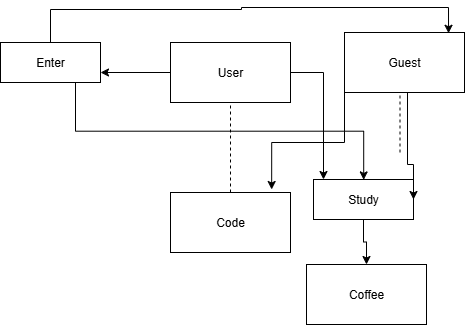

The diagram above was exported from draw.io. Its source (the exported page's mxGraphModel, read from the mxfile embedded in the PNG):
<mxGraphModel dx="1042" dy="570" grid="0" gridSize="10" guides="1" tooltips="1" connect="1" arrows="1" fold="1" page="1" pageScale="1" pageWidth="827" pageHeight="1169" math="0" shadow="0">
  <root>
    <mxCell id="0" />
    <mxCell id="1" parent="0" />
    <mxCell id="W3DA4NJ9cvY0-AG8vhTS-47" style="edgeStyle=orthogonalEdgeStyle;rounded=0;orthogonalLoop=1;jettySize=auto;html=1;exitX=0.5;exitY=0;exitDx=0;exitDy=0;entryX=0.867;entryY=0.013;entryDx=0;entryDy=0;entryPerimeter=0;" edge="1" parent="1" source="W3DA4NJ9cvY0-AG8vhTS-34" target="W3DA4NJ9cvY0-AG8vhTS-44">
      <mxGeometry relative="1" as="geometry">
        <mxPoint x="500.4000244140625" y="1.6000213623046875" as="targetPoint" />
        <mxPoint x="120" y="17" as="sourcePoint" />
        <Array as="points">
          <mxPoint x="120" y="17" />
          <mxPoint x="311" y="17" />
          <mxPoint x="311" y="15" />
          <mxPoint x="518" y="15" />
        </Array>
      </mxGeometry>
    </mxCell>
    <mxCell id="W3DA4NJ9cvY0-AG8vhTS-53" style="edgeStyle=orthogonalEdgeStyle;rounded=0;orthogonalLoop=1;jettySize=auto;html=1;exitX=0.75;exitY=1;exitDx=0;exitDy=0;" edge="1" parent="1" source="W3DA4NJ9cvY0-AG8vhTS-34">
      <mxGeometry relative="1" as="geometry">
        <mxPoint x="433.20001220703125" y="187.40005493164062" as="targetPoint" />
      </mxGeometry>
    </mxCell>
    <mxCell id="W3DA4NJ9cvY0-AG8vhTS-34" value="Enter" style="whiteSpace=wrap;html=1;align=center;" vertex="1" parent="1">
      <mxGeometry x="70" y="50" width="100" height="40" as="geometry" />
    </mxCell>
    <mxCell id="W3DA4NJ9cvY0-AG8vhTS-51" style="edgeStyle=orthogonalEdgeStyle;rounded=0;orthogonalLoop=1;jettySize=auto;html=1;exitX=0.5;exitY=1;exitDx=0;exitDy=0;entryX=0.5;entryY=0;entryDx=0;entryDy=0;" edge="1" parent="1" source="W3DA4NJ9cvY0-AG8vhTS-36" target="W3DA4NJ9cvY0-AG8vhTS-49">
      <mxGeometry relative="1" as="geometry" />
    </mxCell>
    <mxCell id="W3DA4NJ9cvY0-AG8vhTS-36" value="Study" style="whiteSpace=wrap;html=1;align=center;" vertex="1" parent="1">
      <mxGeometry x="383" y="187" width="100" height="40" as="geometry" />
    </mxCell>
    <mxCell id="W3DA4NJ9cvY0-AG8vhTS-39" value="" style="endArrow=none;dashed=1;html=1;rounded=0;" edge="1" parent="1">
      <mxGeometry width="50" height="50" relative="1" as="geometry">
        <mxPoint x="469.5" y="160" as="sourcePoint" />
        <mxPoint x="469.5" y="90" as="targetPoint" />
      </mxGeometry>
    </mxCell>
    <mxCell id="W3DA4NJ9cvY0-AG8vhTS-46" style="edgeStyle=orthogonalEdgeStyle;rounded=0;orthogonalLoop=1;jettySize=auto;html=1;entryX=1;entryY=0.75;entryDx=0;entryDy=0;" edge="1" parent="1" source="W3DA4NJ9cvY0-AG8vhTS-40" target="W3DA4NJ9cvY0-AG8vhTS-34">
      <mxGeometry relative="1" as="geometry" />
    </mxCell>
    <mxCell id="W3DA4NJ9cvY0-AG8vhTS-48" style="edgeStyle=orthogonalEdgeStyle;rounded=0;orthogonalLoop=1;jettySize=auto;html=1;" edge="1" parent="1" source="W3DA4NJ9cvY0-AG8vhTS-40">
      <mxGeometry relative="1" as="geometry">
        <mxPoint x="393" y="187" as="targetPoint" />
      </mxGeometry>
    </mxCell>
    <mxCell id="W3DA4NJ9cvY0-AG8vhTS-40" value="User" style="rounded=0;whiteSpace=wrap;html=1;" vertex="1" parent="1">
      <mxGeometry x="240" y="50" width="120" height="60" as="geometry" />
    </mxCell>
    <mxCell id="W3DA4NJ9cvY0-AG8vhTS-41" value="" style="endArrow=none;dashed=1;html=1;rounded=0;" edge="1" parent="1">
      <mxGeometry width="50" height="50" relative="1" as="geometry">
        <mxPoint x="300" y="200" as="sourcePoint" />
        <mxPoint x="300" y="110" as="targetPoint" />
      </mxGeometry>
    </mxCell>
    <mxCell id="W3DA4NJ9cvY0-AG8vhTS-42" value="Code" style="rounded=0;whiteSpace=wrap;html=1;" vertex="1" parent="1">
      <mxGeometry x="240" y="200" width="120" height="60" as="geometry" />
    </mxCell>
    <mxCell id="W3DA4NJ9cvY0-AG8vhTS-45" style="edgeStyle=orthogonalEdgeStyle;rounded=0;orthogonalLoop=1;jettySize=auto;html=1;entryX=1;entryY=0.5;entryDx=0;entryDy=0;" edge="1" parent="1" source="W3DA4NJ9cvY0-AG8vhTS-44" target="W3DA4NJ9cvY0-AG8vhTS-36">
      <mxGeometry relative="1" as="geometry">
        <mxPoint x="625.2000122070312" y="172.19998168945312" as="targetPoint" />
        <Array as="points">
          <mxPoint x="477" y="172" />
          <mxPoint x="483" y="172" />
        </Array>
      </mxGeometry>
    </mxCell>
    <mxCell id="W3DA4NJ9cvY0-AG8vhTS-44" value="Guest" style="rounded=0;whiteSpace=wrap;html=1;" vertex="1" parent="1">
      <mxGeometry x="414" y="40" width="120" height="60" as="geometry" />
    </mxCell>
    <mxCell id="W3DA4NJ9cvY0-AG8vhTS-49" value="Coffee" style="rounded=0;whiteSpace=wrap;html=1;" vertex="1" parent="1">
      <mxGeometry x="376" y="272" width="120" height="60" as="geometry" />
    </mxCell>
    <mxCell id="W3DA4NJ9cvY0-AG8vhTS-52" style="edgeStyle=orthogonalEdgeStyle;rounded=0;orthogonalLoop=1;jettySize=auto;html=1;exitX=0;exitY=1;exitDx=0;exitDy=0;entryX=0.843;entryY=-0.05;entryDx=0;entryDy=0;entryPerimeter=0;" edge="1" parent="1" source="W3DA4NJ9cvY0-AG8vhTS-44" target="W3DA4NJ9cvY0-AG8vhTS-42">
      <mxGeometry relative="1" as="geometry" />
    </mxCell>
  </root>
</mxGraphModel>